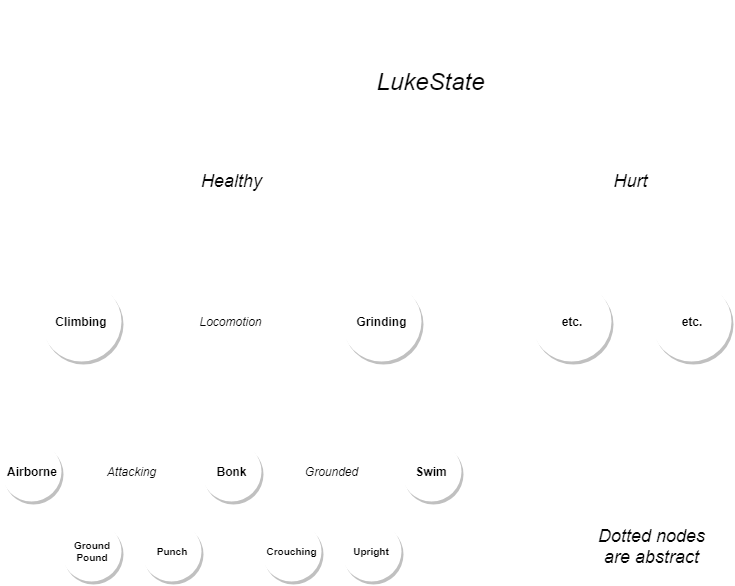

The diagram above was exported from draw.io. Its source (the exported page's mxGraphModel, read from the mxfile embedded in the PNG):
<mxGraphModel dx="1394" dy="747" grid="0" gridSize="10" guides="1" tooltips="1" connect="1" arrows="1" fold="1" page="1" pageScale="1" pageWidth="800" pageHeight="660" background="#FFC107" math="0" shadow="0">
  <root>
    <mxCell id="0" />
    <mxCell id="1" parent="0" />
    <mxCell id="3SOfVfLM8hzsyFbvhJzw-1" value="Healthy" style="ellipse;whiteSpace=wrap;html=1;aspect=fixed;dashed=1;strokeWidth=2;strokeColor=#FFFFFF;fillColor=none;perimeterSpacing=0;shadow=0;fontStyle=2;fontColor=#030303;fontSize=18;" vertex="1" parent="1">
      <mxGeometry x="210" y="160" width="120" height="120" as="geometry" />
    </mxCell>
    <mxCell id="3SOfVfLM8hzsyFbvhJzw-2" value="Climbing&lt;br&gt;" style="ellipse;whiteSpace=wrap;html=1;aspect=fixed;dashed=1;strokeWidth=3;strokeColor=none;fillColor=#ffffff;perimeterSpacing=0;shadow=1;fontStyle=1" vertex="1" parent="1">
      <mxGeometry x="80" y="320" width="80" height="80" as="geometry" />
    </mxCell>
    <mxCell id="3SOfVfLM8hzsyFbvhJzw-6" value="" style="endArrow=none;html=1;strokeWidth=5;strokeColor=#FFFFFF;" edge="1" parent="1" source="3SOfVfLM8hzsyFbvhJzw-2" target="3SOfVfLM8hzsyFbvhJzw-1">
      <mxGeometry width="50" height="50" relative="1" as="geometry">
        <mxPoint x="250" y="390" as="sourcePoint" />
        <mxPoint x="300" y="340" as="targetPoint" />
      </mxGeometry>
    </mxCell>
    <mxCell id="3SOfVfLM8hzsyFbvhJzw-17" value="" style="rounded=1;jumpStyle=none;orthogonalLoop=1;jettySize=auto;html=1;strokeColor=#FFFFFF;endArrow=none;endFill=0;strokeWidth=5;" edge="1" parent="1" source="3SOfVfLM8hzsyFbvhJzw-7" target="3SOfVfLM8hzsyFbvhJzw-16">
      <mxGeometry relative="1" as="geometry" />
    </mxCell>
    <mxCell id="3SOfVfLM8hzsyFbvhJzw-19" value="" style="edgeStyle=none;orthogonalLoop=1;jettySize=auto;html=1;endArrow=none;strokeWidth=5;strokeColor=#FFFFFF;jumpStyle=none;" edge="1" parent="1" source="3SOfVfLM8hzsyFbvhJzw-7" target="3SOfVfLM8hzsyFbvhJzw-18">
      <mxGeometry relative="1" as="geometry" />
    </mxCell>
    <mxCell id="3SOfVfLM8hzsyFbvhJzw-21" value="" style="edgeStyle=none;orthogonalLoop=1;jettySize=auto;html=1;endArrow=none;strokeWidth=5;strokeColor=#FFFFFF;" edge="1" parent="1" source="3SOfVfLM8hzsyFbvhJzw-7" target="3SOfVfLM8hzsyFbvhJzw-20">
      <mxGeometry relative="1" as="geometry" />
    </mxCell>
    <mxCell id="3SOfVfLM8hzsyFbvhJzw-23" value="" style="edgeStyle=none;orthogonalLoop=1;jettySize=auto;html=1;endArrow=none;strokeWidth=5;strokeColor=#FFFFFF;jumpStyle=none;" edge="1" parent="1" source="3SOfVfLM8hzsyFbvhJzw-7" target="3SOfVfLM8hzsyFbvhJzw-22">
      <mxGeometry relative="1" as="geometry" />
    </mxCell>
    <mxCell id="3SOfVfLM8hzsyFbvhJzw-25" value="" style="edgeStyle=none;orthogonalLoop=1;jettySize=auto;html=1;endArrow=none;strokeWidth=5;strokeColor=#FFFFFF;" edge="1" parent="1" source="3SOfVfLM8hzsyFbvhJzw-7" target="3SOfVfLM8hzsyFbvhJzw-24">
      <mxGeometry relative="1" as="geometry" />
    </mxCell>
    <mxCell id="3SOfVfLM8hzsyFbvhJzw-7" value="Locomotion&lt;br&gt;" style="ellipse;whiteSpace=wrap;html=1;aspect=fixed;dashed=1;strokeWidth=2;strokeColor=#FFFFFF;fillColor=none;perimeterSpacing=0;shadow=0;fontStyle=2;fontColor=#030303;" vertex="1" parent="1">
      <mxGeometry x="230" y="320" width="80" height="80" as="geometry" />
    </mxCell>
    <mxCell id="3SOfVfLM8hzsyFbvhJzw-24" value="Bonk&lt;br&gt;" style="ellipse;whiteSpace=wrap;html=1;aspect=fixed;dashed=1;strokeWidth=3;strokeColor=none;fillColor=#ffffff;perimeterSpacing=0;shadow=1;fontStyle=1" vertex="1" parent="1">
      <mxGeometry x="240" y="480" width="60" height="60" as="geometry" />
    </mxCell>
    <mxCell id="3SOfVfLM8hzsyFbvhJzw-31" value="" style="edgeStyle=none;orthogonalLoop=1;jettySize=auto;html=1;endArrow=none;strokeColor=#FFFFFF;strokeWidth=5;" edge="1" parent="1" source="3SOfVfLM8hzsyFbvhJzw-22" target="3SOfVfLM8hzsyFbvhJzw-30">
      <mxGeometry relative="1" as="geometry" />
    </mxCell>
    <mxCell id="3SOfVfLM8hzsyFbvhJzw-33" value="" style="edgeStyle=none;orthogonalLoop=1;jettySize=auto;html=1;endArrow=none;strokeColor=#FFFFFF;strokeWidth=5;" edge="1" parent="1" source="3SOfVfLM8hzsyFbvhJzw-22" target="3SOfVfLM8hzsyFbvhJzw-32">
      <mxGeometry relative="1" as="geometry" />
    </mxCell>
    <mxCell id="3SOfVfLM8hzsyFbvhJzw-22" value="Grounded&lt;br&gt;" style="ellipse;whiteSpace=wrap;html=1;aspect=fixed;dashed=1;strokeWidth=2;strokeColor=#FFFFFF;fillColor=none;perimeterSpacing=0;shadow=0;fontStyle=2;fontColor=#030303;" vertex="1" parent="1">
      <mxGeometry x="340" y="480" width="60" height="60" as="geometry" />
    </mxCell>
    <mxCell id="3SOfVfLM8hzsyFbvhJzw-32" value="Upright&lt;br style=&quot;font-size: 10px;&quot;&gt;" style="ellipse;whiteSpace=wrap;html=1;aspect=fixed;dashed=1;strokeWidth=3;strokeColor=none;fillColor=#ffffff;perimeterSpacing=0;shadow=1;fontStyle=1;fontSize=10;" vertex="1" parent="1">
      <mxGeometry x="380" y="560" width="60" height="60" as="geometry" />
    </mxCell>
    <mxCell id="3SOfVfLM8hzsyFbvhJzw-30" value="Crouching" style="ellipse;whiteSpace=wrap;html=1;aspect=fixed;dashed=1;strokeWidth=3;strokeColor=none;fillColor=#ffffff;perimeterSpacing=0;shadow=1;fontStyle=1;fontSize=10;" vertex="1" parent="1">
      <mxGeometry x="300" y="560" width="60" height="60" as="geometry" />
    </mxCell>
    <mxCell id="3SOfVfLM8hzsyFbvhJzw-20" value="Swim&lt;br&gt;" style="ellipse;whiteSpace=wrap;html=1;aspect=fixed;dashed=1;strokeWidth=3;strokeColor=none;fillColor=#ffffff;perimeterSpacing=0;shadow=1;fontStyle=1" vertex="1" parent="1">
      <mxGeometry x="440" y="480" width="60" height="60" as="geometry" />
    </mxCell>
    <mxCell id="3SOfVfLM8hzsyFbvhJzw-27" value="" style="edgeStyle=none;orthogonalLoop=1;jettySize=auto;html=1;endArrow=none;strokeColor=#FFFFFF;strokeWidth=5;" edge="1" parent="1" source="3SOfVfLM8hzsyFbvhJzw-18" target="3SOfVfLM8hzsyFbvhJzw-26">
      <mxGeometry relative="1" as="geometry" />
    </mxCell>
    <mxCell id="3SOfVfLM8hzsyFbvhJzw-29" value="" style="edgeStyle=none;orthogonalLoop=1;jettySize=auto;html=1;endArrow=none;strokeColor=#FFFFFF;strokeWidth=5;" edge="1" parent="1" source="3SOfVfLM8hzsyFbvhJzw-18" target="3SOfVfLM8hzsyFbvhJzw-28">
      <mxGeometry relative="1" as="geometry" />
    </mxCell>
    <mxCell id="3SOfVfLM8hzsyFbvhJzw-18" value="Attacking&lt;br&gt;" style="ellipse;whiteSpace=wrap;html=1;aspect=fixed;dashed=1;strokeWidth=2;strokeColor=#FFFFFF;fillColor=none;perimeterSpacing=0;shadow=0;fontStyle=2;fontColor=#030303;" vertex="1" parent="1">
      <mxGeometry x="140" y="480" width="60" height="60" as="geometry" />
    </mxCell>
    <mxCell id="3SOfVfLM8hzsyFbvhJzw-28" value="Punch&lt;br style=&quot;font-size: 10px;&quot;&gt;" style="ellipse;whiteSpace=wrap;html=1;aspect=fixed;dashed=1;strokeWidth=3;strokeColor=none;fillColor=#ffffff;perimeterSpacing=0;shadow=1;fontStyle=1;fontSize=10;" vertex="1" parent="1">
      <mxGeometry x="180" y="560" width="60" height="60" as="geometry" />
    </mxCell>
    <mxCell id="3SOfVfLM8hzsyFbvhJzw-26" value="Ground&lt;br style=&quot;font-size: 10px;&quot;&gt;Pound&lt;br style=&quot;font-size: 10px;&quot;&gt;" style="ellipse;whiteSpace=wrap;html=1;aspect=fixed;dashed=1;strokeWidth=3;strokeColor=none;fillColor=#ffffff;perimeterSpacing=0;shadow=1;fontStyle=1;fontSize=10;" vertex="1" parent="1">
      <mxGeometry x="100" y="560" width="60" height="60" as="geometry" />
    </mxCell>
    <mxCell id="3SOfVfLM8hzsyFbvhJzw-16" value="Airborne&lt;br&gt;" style="ellipse;whiteSpace=wrap;html=1;aspect=fixed;dashed=1;strokeWidth=3;strokeColor=none;fillColor=#ffffff;perimeterSpacing=0;shadow=1;fontStyle=1" vertex="1" parent="1">
      <mxGeometry x="40" y="480" width="60" height="60" as="geometry" />
    </mxCell>
    <mxCell id="3SOfVfLM8hzsyFbvhJzw-8" value="" style="endArrow=none;html=1;strokeWidth=5;strokeColor=#FFFFFF;jumpStyle=none;" edge="1" parent="1" source="3SOfVfLM8hzsyFbvhJzw-7" target="3SOfVfLM8hzsyFbvhJzw-1">
      <mxGeometry width="50" height="50" relative="1" as="geometry">
        <mxPoint x="270" y="470" as="sourcePoint" />
        <mxPoint x="320" y="420" as="targetPoint" />
      </mxGeometry>
    </mxCell>
    <mxCell id="3SOfVfLM8hzsyFbvhJzw-11" value="Grinding&lt;br&gt;" style="ellipse;whiteSpace=wrap;html=1;aspect=fixed;dashed=1;strokeWidth=3;strokeColor=none;fillColor=#ffffff;perimeterSpacing=0;shadow=1;fontStyle=1" vertex="1" parent="1">
      <mxGeometry x="380" y="320" width="80" height="80" as="geometry" />
    </mxCell>
    <mxCell id="3SOfVfLM8hzsyFbvhJzw-13" value="" style="endArrow=none;html=1;strokeWidth=5;strokeColor=#FFFFFF;" edge="1" parent="1" source="3SOfVfLM8hzsyFbvhJzw-1" target="3SOfVfLM8hzsyFbvhJzw-11">
      <mxGeometry width="50" height="50" relative="1" as="geometry">
        <mxPoint x="110" y="350" as="sourcePoint" />
        <mxPoint x="160" y="300" as="targetPoint" />
      </mxGeometry>
    </mxCell>
    <mxCell id="3SOfVfLM8hzsyFbvhJzw-36" value="Hurt&lt;br style=&quot;font-size: 18px;&quot;&gt;" style="ellipse;whiteSpace=wrap;html=1;aspect=fixed;dashed=1;strokeWidth=2;strokeColor=#FFFFFF;fillColor=none;perimeterSpacing=0;shadow=0;fontStyle=2;fontColor=#030303;fontSize=18;" vertex="1" parent="1">
      <mxGeometry x="610" y="160" width="120" height="120" as="geometry" />
    </mxCell>
    <mxCell id="3SOfVfLM8hzsyFbvhJzw-37" value="LukeState" style="ellipse;whiteSpace=wrap;html=1;aspect=fixed;dashed=1;strokeWidth=2;strokeColor=#FFFFFF;fillColor=none;perimeterSpacing=0;shadow=0;fontStyle=2;fontColor=#030303;fontSize=24;" vertex="1" parent="1">
      <mxGeometry x="390" y="40" width="160" height="160" as="geometry" />
    </mxCell>
    <mxCell id="3SOfVfLM8hzsyFbvhJzw-38" value="" style="endArrow=none;html=1;strokeWidth=5;strokeColor=#FFFFFF;jumpStyle=none;" edge="1" parent="1" source="3SOfVfLM8hzsyFbvhJzw-37" target="3SOfVfLM8hzsyFbvhJzw-1">
      <mxGeometry width="50" height="50" relative="1" as="geometry">
        <mxPoint x="280" y="330" as="sourcePoint" />
        <mxPoint x="280" y="290" as="targetPoint" />
      </mxGeometry>
    </mxCell>
    <mxCell id="3SOfVfLM8hzsyFbvhJzw-39" value="" style="endArrow=none;html=1;strokeWidth=5;strokeColor=#FFFFFF;" edge="1" parent="1" source="3SOfVfLM8hzsyFbvhJzw-37" target="3SOfVfLM8hzsyFbvhJzw-36">
      <mxGeometry width="50" height="50" relative="1" as="geometry">
        <mxPoint x="484.2229123600034" y="147.8885438199983" as="sourcePoint" />
        <mxPoint x="315.7770876399966" y="232.1114561800017" as="targetPoint" />
      </mxGeometry>
    </mxCell>
    <mxCell id="3SOfVfLM8hzsyFbvhJzw-40" value="etc.&lt;br&gt;" style="ellipse;whiteSpace=wrap;html=1;aspect=fixed;dashed=1;strokeWidth=3;strokeColor=none;fillColor=#ffffff;perimeterSpacing=0;shadow=1;fontStyle=1" vertex="1" parent="1">
      <mxGeometry x="570" y="320" width="80" height="80" as="geometry" />
    </mxCell>
    <mxCell id="3SOfVfLM8hzsyFbvhJzw-42" value="etc.&lt;br&gt;" style="ellipse;whiteSpace=wrap;html=1;aspect=fixed;dashed=1;strokeWidth=3;strokeColor=none;fillColor=#ffffff;perimeterSpacing=0;shadow=1;fontStyle=1" vertex="1" parent="1">
      <mxGeometry x="690" y="320" width="80" height="80" as="geometry" />
    </mxCell>
    <mxCell id="3SOfVfLM8hzsyFbvhJzw-43" value="" style="endArrow=none;html=1;strokeColor=#FFFFFF;strokeWidth=5;fontColor=#030303;" edge="1" parent="1" source="3SOfVfLM8hzsyFbvhJzw-36" target="3SOfVfLM8hzsyFbvhJzw-40">
      <mxGeometry width="50" height="50" relative="1" as="geometry">
        <mxPoint x="-30" y="760" as="sourcePoint" />
        <mxPoint x="20" y="710" as="targetPoint" />
      </mxGeometry>
    </mxCell>
    <mxCell id="3SOfVfLM8hzsyFbvhJzw-44" value="" style="endArrow=none;html=1;strokeColor=#FFFFFF;strokeWidth=5;fontColor=#030303;" edge="1" parent="1" source="3SOfVfLM8hzsyFbvhJzw-36" target="3SOfVfLM8hzsyFbvhJzw-42">
      <mxGeometry width="50" height="50" relative="1" as="geometry">
        <mxPoint x="742.1114561800018" y="285.77708763999635" as="sourcePoint" />
        <mxPoint x="717.8885438199982" y="334.22291236000365" as="targetPoint" />
      </mxGeometry>
    </mxCell>
    <mxCell id="3SOfVfLM8hzsyFbvhJzw-45" value="Dotted nodes&lt;br style=&quot;font-size: 18px;&quot;&gt;are abstract&lt;br style=&quot;font-size: 18px;&quot;&gt;" style="text;html=1;strokeColor=#FFFFFF;fillColor=none;align=center;verticalAlign=middle;whiteSpace=wrap;rounded=0;shadow=0;dashed=1;fontSize=18;fontColor=#030303;fontStyle=2;strokeWidth=2;" vertex="1" parent="1">
      <mxGeometry x="620" y="550" width="140" height="70" as="geometry" />
    </mxCell>
  </root>
</mxGraphModel>